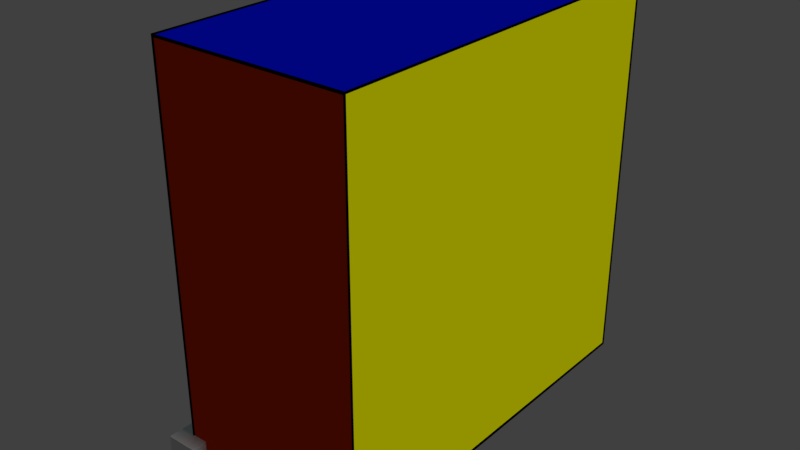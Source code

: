 # Source: cube.blend  (saved by Blender 2.79.0; exported with 4.5.12 LTS)
import bpy
from mathutils import Matrix  # noqa: F401  (used for matrix-valued properties, if any)

bpy.ops.wm.read_factory_settings(use_empty=True)
scene = bpy.context.scene
scene.name = 'Scene'

# ---- collections
col_collection_1 = bpy.data.collections.new('Collection 1'); scene.collection.children.link(col_collection_1)

# ---- materials (node trees are filled in below, after node groups)
mat_material = bpy.data.materials.new('Material')
mat_material.alpha_threshold = 0.0
mat_material.diffuse_color = (0.8, 0.03998, 0.0, 1.0)
mat_material.roughness = 0.5
mat_material_001 = bpy.data.materials.new('Material.001')
mat_material_001.alpha_threshold = 0.0
mat_material_001.diffuse_color = (0.05155, 0.8, 0.0, 1.0)
mat_material_001.roughness = 0.5
mat_material_002 = bpy.data.materials.new('Material.002')
mat_material_002.alpha_threshold = 0.0
mat_material_002.diffuse_color = (0.0, 0.006233, 0.8, 1.0)
mat_material_002.roughness = 0.5
mat_material_003 = bpy.data.materials.new('Material.003')
mat_material_003.alpha_threshold = 0.0
mat_material_003.diffuse_color = (1.0, 1.0, 0.0, 1.0)
mat_material_003.roughness = 0.5
mat_material_006 = bpy.data.materials.new('Material.006')
mat_material_006.alpha_threshold = 0.0
mat_material_006.diffuse_color = (0.009179, 0.8, 0.6895, 1.0)
mat_material_006.roughness = 0.5
mat_material_007 = bpy.data.materials.new('Material.007')
mat_material_007.alpha_threshold = 0.0
mat_material_007.diffuse_color = (0.0, 0.0, 0.0, 1.0)
mat_material_007.roughness = 0.5

# ---- material node trees

# ---- world
world_world = bpy.data.worlds.new('World'); scene.world = world_world
world_world.color = (0.05088, 0.05088, 0.05088)
world_world.use_sun_shadow = False
world_world.sun_shadow_jitter_overblur = 0.0
world_world.cycles.sampling_method = 'MANUAL'

# ---- lights
light_area = bpy.data.lights.new('Area', 'SUN')
light_area.transmission_factor = 0.0
light_area.angle = 0.1993
light_area.energy = 1.0
light_area.shadow_buffer_clip_start = 0.5
light_area.shadow_soft_size = 0.1
light_area.shadow_cascade_max_distance = 1000.0

# ---- meshes
me_cube_001 = bpy.data.meshes.new('Cube.001')
me_cube_001.from_pydata([(-1.0, -1.0, 0.0), (-1.0, -1.0, 2.0), (-1.0, 1.0, 0.0), (-1.0, 1.0, 2.0), (1.0, -1.0, 0.0), (1.0, -1.0, 2.0), (1.0, 1.0, 0.0), (1.0, 1.0, 2.0), (1.0, 0.0, 0.0), (1.192e-07, 1.0, 0.0)], [], [(0, 1, 3, 2), (2, 3, 7, 6, 9), (6, 7, 5, 4, 8), (4, 5, 1, 0), (2, 9, 6, 8, 4, 0), (7, 3, 1, 5)])
me_cube_001.polygons.foreach_set('material_index', [4, 1, 3, 0, 3, 2])
_uv = me_cube_001.uv_layers.new(name='UVMap')
_uv.uv.foreach_set('vector', [1.003, 0.998, 0.002604, 0.998, 0.002604, -0.001953, 1.003, -0.001953, 1.0, 0.9987, 1.192e-07, 0.9987, 1.192e-07, -0.001302, 1.0, -0.001302, 1.0, 0.4987, 1.0, 1.0, -9.226e-06, 1.0, -9.584e-06, 6.093e-06, 1.0, 5.825e-06, 1.0, 0.5, 0.0003483, 0.9998, 0.0003483, -0.001285, 1.001, -0.001285, 1.001, 0.9998, 0.3333, 1.0, 0.1667, 1.0, 0.0, 1.0, 3.974e-08, 0.8333, 7.947e-08, 0.6667, 0.3333, 0.6667, 0.9984, 0.00163, 0.9984, 0.9984, 0.001631, 0.9984, 0.00163, 0.001631])
me_cube_001.materials.append(mat_material)
me_cube_001.materials.append(mat_material_001)
me_cube_001.materials.append(mat_material_002)
me_cube_001.materials.append(mat_material_003)
me_cube_001.materials.append(mat_material_006)
me_cube_001.materials.append(mat_material_007)
me_cube_001.use_remesh_preserve_volume = False
me_cube_001.use_remesh_preserve_attributes = False
me_cube_001.use_mirror_vertex_groups = False
me_cube_001.update()
me_cube_003 = bpy.data.meshes.new('Cube.003')
me_cube_003.from_pydata([(-1.0, -1.0, -1.0), (-1.0, -1.0, 1.0), (-1.0, 1.0, -1.0), (-1.0, 1.0, 1.0), (1.0, -1.0, -1.0), (1.0, -1.0, 1.0), (1.0, 1.0, -1.0), (1.0, 1.0, 1.0)], [], [(0, 1, 3, 2), (2, 3, 7, 6), (6, 7, 5, 4), (4, 5, 1, 0), (2, 6, 4, 0), (7, 3, 1, 5)])
me_cube_003.use_remesh_preserve_volume = False
me_cube_003.use_remesh_preserve_attributes = False
me_cube_003.use_mirror_vertex_groups = False
me_cube_003.update()
me_cube = bpy.data.meshes.new('Cube')
me_cube.from_pydata([(-1.0, -1.0, -1.0), (-1.0, -1.0, 1.0), (-1.0, 1.0, -1.0), (-1.0, 1.0, 1.0), (1.0, -1.0, -1.0), (1.0, -1.0, 1.0), (1.0, 1.0, -1.0), (1.0, 1.0, 1.0)], [], [(0, 1, 3, 2), (2, 3, 7, 6), (6, 7, 5, 4), (4, 5, 1, 0), (2, 6, 4, 0), (7, 3, 1, 5)])
me_cube.use_remesh_preserve_volume = False
me_cube.use_remesh_preserve_attributes = False
me_cube.use_mirror_vertex_groups = False
me_cube.update()
me_cube_002 = bpy.data.meshes.new('Cube.002')
me_cube_002.from_pydata([(-1.0, -1.0, 0.0), (-1.0, -1.0, 2.0), (-1.0, 1.0, 0.0), (-1.0, 1.0, 2.0), (1.0, -1.0, 0.0), (1.0, -1.0, 2.0), (1.0, 1.0, 0.0), (1.0, 1.0, 2.0), (1.0, 0.0, 0.0), (1.192e-07, 1.0, 0.0)], [], [(0, 1, 3, 2), (2, 3, 7, 6, 9), (6, 7, 5, 4, 8), (4, 5, 1, 0), (2, 9, 6, 8, 4, 0), (7, 3, 1, 5)])
me_cube_002.polygons.foreach_set('material_index', [4, 1, 3, 0, 3, 2])
_uv = me_cube_002.uv_layers.new(name='UVMap')
_uv.uv.foreach_set('vector', [1.003, 0.998, 0.002604, 0.998, 0.002604, -0.001953, 1.003, -0.001953, 1.0, 0.9987, 1.192e-07, 0.9987, 1.192e-07, -0.001302, 1.0, -0.001302, 1.0, 0.4987, 1.0, 1.0, -9.226e-06, 1.0, -9.584e-06, 6.093e-06, 1.0, 5.825e-06, 1.0, 0.5, 0.0003483, 0.9998, 0.0003483, -0.001285, 1.001, -0.001285, 1.001, 0.9998, 0.3333, 1.0, 0.1667, 1.0, 0.0, 1.0, 3.974e-08, 0.8333, 7.947e-08, 0.6667, 0.3333, 0.6667, 0.9984, 0.00163, 0.9984, 0.9984, 0.001631, 0.9984, 0.00163, 0.001631])
me_cube_002.materials.append(mat_material)
me_cube_002.materials.append(mat_material_001)
me_cube_002.materials.append(mat_material_002)
me_cube_002.materials.append(mat_material_003)
me_cube_002.materials.append(mat_material_006)
me_cube_002.materials.append(mat_material_007)
me_cube_002.use_remesh_preserve_volume = False
me_cube_002.use_remesh_preserve_attributes = False
me_cube_002.use_mirror_vertex_groups = False
me_cube_002.update()

# ---- objects
ob_area = bpy.data.objects.new('Area', light_area)
ob_cube = bpy.data.objects.new('Cube', me_cube_001)
ob_firstcornercord = bpy.data.objects.new('firstCornerCord', me_cube_003)
ob_firstcord = bpy.data.objects.new('firstCord', me_cube)
ob_cubeoutline = bpy.data.objects.new('CubeOutline', me_cube_002)
ob_thirdcord = bpy.data.objects.new('thirdCord', None)
ob_firstcorda = bpy.data.objects.new('firstCorda', None)
ob_secondcord = bpy.data.objects.new('secondCord', None)
ob_fourthcord = bpy.data.objects.new('fourthCord', None)
ob_firstcornercorda = bpy.data.objects.new('firstCornerCorda', None)
ob_secondcornercord = bpy.data.objects.new('secondCornerCord', None)
ob_thirdcornercord = bpy.data.objects.new('thirdCornerCord', None)
ob_fourthcornercord = bpy.data.objects.new('fourthCornerCord', None)

# ---- transforms, parenting, visibility, modifiers, constraints
ob_area.location = (2.336, 0.4124, 3.434)
ob_area.rotation_euler = (-0.627, 0.6148, -0.7938)
ob_area.lineart.crease_threshold = 0.0
ob_cube.location = (-1.788, -0.2957, 0.0)
ob_cube.scale = (0.5, 1.0, 1.0)
ob_cube.lineart.crease_threshold = 0.0
ob_firstcornercord.parent = ob_cube
ob_firstcornercord.matrix_parent_inverse = Matrix(((2.0, 0.0, 0.0, 3.575), (0.0, 1.0, 0.0, 0.2957), (0.0, 0.0, 1.0, 0.0), (0.0, 0.0, 0.0, 1.0)))
ob_firstcornercord.location = (-2.288, -1.296, 0.0)
ob_firstcornercord.scale = (0.07887, 0.07887, 0.07887)
ob_firstcornercord.lineart.crease_threshold = 0.0
ob_firstcord.parent = ob_cube
ob_firstcord.matrix_parent_inverse = Matrix(((2.0, 0.0, 0.0, 3.575), (0.0, 1.0, 0.0, 0.2957), (0.0, 0.0, 1.0, 0.0), (0.0, 0.0, 0.0, 1.0)))
ob_firstcord.location = (-2.288, -0.2957, 0.0)
ob_firstcord.scale = (0.1261, 0.1261, 0.1261)
ob_firstcord.lineart.crease_threshold = 0.0
ob_cubeoutline.parent = ob_cube
ob_cubeoutline.matrix_parent_inverse = Matrix(((2.0, 0.0, 0.0, 3.575), (0.0, 1.0, 0.0, 0.2957), (0.0, 0.0, 1.0, 0.0), (0.0, 0.0, 0.0, 1.0)))
ob_cubeoutline.location = (-1.788, -0.2957, 0.0)
ob_cubeoutline.scale = (0.5, 1.0, 1.0)
ob_cubeoutline.lineart.crease_threshold = 0.0
_m = ob_cubeoutline.modifiers.new('Wireframe', 'WIREFRAME')
_m.material_offset = 5
ob_thirdcord.parent = ob_cube
ob_thirdcord.matrix_parent_inverse = Matrix(((2.0, 0.0, 0.0, 3.575), (0.0, 1.0, 0.0, 0.2957), (0.0, 0.0, 1.0, 0.0), (0.0, 0.0, 0.0, 1.0)))
ob_thirdcord.location = (-1.288, -0.2957, 0.0)
ob_thirdcord.empty_image_offset = (0.0, 0.0)
ob_thirdcord.show_name = True
ob_thirdcord.lineart.crease_threshold = 0.0
ob_firstcorda.parent = ob_cube
ob_firstcorda.matrix_parent_inverse = Matrix(((2.0, 0.0, 0.0, 3.575), (0.0, 1.0, 0.0, 0.2957), (0.0, 0.0, 1.0, 0.0), (0.0, 0.0, 0.0, 1.0)))
ob_firstcorda.location = (-2.288, -0.2957, 0.0)
ob_firstcorda.empty_image_offset = (0.0, 0.0)
ob_firstcorda.show_name = True
ob_firstcorda.lineart.crease_threshold = 0.0
ob_secondcord.parent = ob_cube
ob_secondcord.matrix_parent_inverse = Matrix(((2.0, 0.0, 0.0, 3.575), (0.0, 1.0, 0.0, 0.2957), (0.0, 0.0, 1.0, 0.0), (0.0, 0.0, 0.0, 1.0)))
ob_secondcord.location = (-1.788, 0.7043, 0.0)
ob_secondcord.empty_image_offset = (0.0, 0.0)
ob_secondcord.show_name = True
ob_secondcord.lineart.crease_threshold = 0.0
ob_fourthcord.parent = ob_cube
ob_fourthcord.matrix_parent_inverse = Matrix(((2.0, 0.0, 0.0, 3.575), (0.0, 1.0, 0.0, 0.2957), (0.0, 0.0, 1.0, 0.0), (0.0, 0.0, 0.0, 1.0)))
ob_fourthcord.location = (-1.788, -1.296, 0.0)
ob_fourthcord.empty_image_offset = (0.0, 0.0)
ob_fourthcord.show_name = True
ob_fourthcord.lineart.crease_threshold = 0.0
ob_firstcornercorda.parent = ob_cube
ob_firstcornercorda.matrix_parent_inverse = Matrix(((2.0, 0.0, 0.0, 3.575), (0.0, 1.0, 0.0, 0.2957), (0.0, 0.0, 1.0, 0.0), (0.0, 0.0, 0.0, 1.0)))
ob_firstcornercorda.location = (-2.288, -1.296, 0.0)
ob_firstcornercorda.empty_image_offset = (0.0, 0.0)
ob_firstcornercorda.show_name = True
ob_firstcornercorda.lineart.crease_threshold = 0.0
ob_secondcornercord.parent = ob_cube
ob_secondcornercord.matrix_parent_inverse = Matrix(((2.0, 0.0, 0.0, 3.575), (0.0, 1.0, 0.0, 0.2957), (0.0, 0.0, 1.0, 0.0), (0.0, 0.0, 0.0, 1.0)))
ob_secondcornercord.location = (-2.288, 0.7043, 0.0)
ob_secondcornercord.empty_image_offset = (0.0, 0.0)
ob_secondcornercord.show_name = True
ob_secondcornercord.lineart.crease_threshold = 0.0
ob_thirdcornercord.parent = ob_cube
ob_thirdcornercord.matrix_parent_inverse = Matrix(((2.0, 0.0, 0.0, 3.575), (0.0, 1.0, 0.0, 0.2957), (0.0, 0.0, 1.0, 0.0), (0.0, 0.0, 0.0, 1.0)))
ob_thirdcornercord.location = (-1.288, 0.7043, 0.0)
ob_thirdcornercord.empty_image_offset = (0.0, 0.0)
ob_thirdcornercord.show_name = True
ob_thirdcornercord.lineart.crease_threshold = 0.0
ob_fourthcornercord.parent = ob_cube
ob_fourthcornercord.matrix_parent_inverse = Matrix(((2.0, 0.0, 0.0, 3.575), (0.0, 1.0, 0.0, 0.2957), (0.0, 0.0, 1.0, 0.0), (0.0, 0.0, 0.0, 1.0)))
ob_fourthcornercord.location = (-1.288, -1.296, 0.0)
ob_fourthcornercord.empty_image_offset = (0.0, 0.0)
ob_fourthcornercord.show_name = True
ob_fourthcornercord.lineart.crease_threshold = 0.0

# ---- collection membership
col_collection_1.objects.link(ob_area)
col_collection_1.objects.link(ob_cube)
col_collection_1.objects.link(ob_firstcornercord)
col_collection_1.objects.link(ob_firstcord)
col_collection_1.objects.link(ob_cubeoutline)
col_collection_1.objects.link(ob_thirdcord)
col_collection_1.objects.link(ob_firstcorda)
col_collection_1.objects.link(ob_secondcord)
col_collection_1.objects.link(ob_fourthcord)
col_collection_1.objects.link(ob_firstcornercorda)
col_collection_1.objects.link(ob_secondcornercord)
col_collection_1.objects.link(ob_thirdcornercord)
col_collection_1.objects.link(ob_fourthcornercord)

# ---- scene / render settings (as saved in the file)
scene.frame_start = 1; scene.frame_end = 250; scene.frame_set(0)
scene.render.engine = 'BLENDER_EEVEE_NEXT'
scene.render.resolution_percentage = 50
scene.render.dither_intensity = 0.0
scene.cycles.use_denoising = False
scene.cycles.samples = 128
scene.cycles.sampling_pattern = 'TABULATED_SOBOL'
scene.cycles.use_adaptive_sampling = False
scene.cycles.use_light_tree = False
scene.cycles.blur_glossy = 0.0
scene.cycles.sample_clamp_indirect = 0.0
scene.view_settings.view_transform = 'Standard'
bpy.context.view_layer.update()

# ---- added for rendering (the .blend has no active camera): camera
cam_auto = bpy.data.cameras.new('AutoCamera')
cam_auto.lens = 50.0
cam_auto.sensor_width = 36.0
cam_auto.clip_end = 1000.0
ob_auto_camera = bpy.data.objects.new('AutoCamera', cam_auto)
scene.collection.objects.link(ob_auto_camera)
ob_auto_camera.location = (1.10204, -3.87268, 3.30055)
ob_auto_camera.rotation_euler = (1.09748, -7.21219e-08, 0.694738)
scene.camera = ob_auto_camera
bpy.context.view_layer.update()
